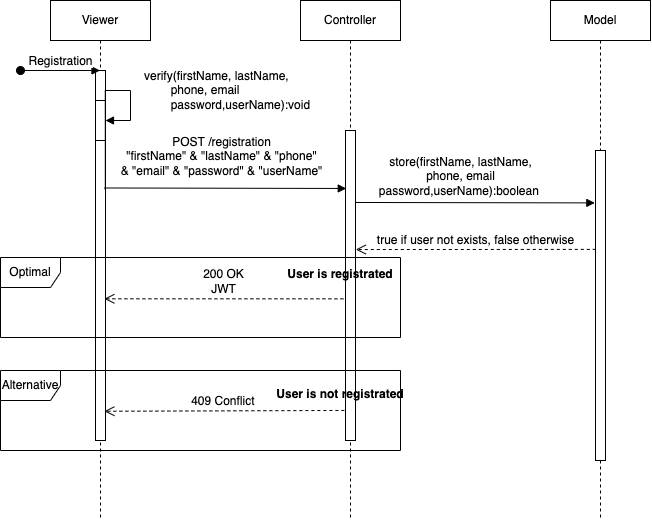

The diagram above was exported from draw.io. Its source (the exported page's mxGraphModel, read from the mxfile embedded in the PNG):
<mxGraphModel dx="1317" dy="692" grid="1" gridSize="10" guides="1" tooltips="1" connect="1" arrows="1" fold="1" page="1" pageScale="1" pageWidth="827" pageHeight="1169" math="0" shadow="0">
  <root>
    <mxCell id="0" />
    <mxCell id="1" parent="0" />
    <mxCell id="3swg9sKTleCEBtZDy9Cv-1" value="Viewer" style="shape=umlLifeline;perimeter=lifelinePerimeter;whiteSpace=wrap;html=1;container=1;collapsible=0;recursiveResize=0;outlineConnect=0;" vertex="1" parent="1">
      <mxGeometry x="80" y="80" width="100" height="520" as="geometry" />
    </mxCell>
    <mxCell id="3swg9sKTleCEBtZDy9Cv-12" value="" style="html=1;points=[];perimeter=orthogonalPerimeter;" vertex="1" parent="3swg9sKTleCEBtZDy9Cv-1">
      <mxGeometry x="45" y="70" width="10" height="370" as="geometry" />
    </mxCell>
    <mxCell id="3swg9sKTleCEBtZDy9Cv-13" value="" style="html=1;points=[];perimeter=orthogonalPerimeter;" vertex="1" parent="3swg9sKTleCEBtZDy9Cv-1">
      <mxGeometry x="45" y="100" width="10" height="40" as="geometry" />
    </mxCell>
    <mxCell id="3swg9sKTleCEBtZDy9Cv-14" value="verify(firstName, lastName,&lt;br&gt;&lt;span style=&quot;white-space: pre&quot;&gt;&#09;&lt;/span&gt;phone, email&lt;br&gt;&lt;span style=&quot;white-space: pre&quot;&gt;&#09;&lt;/span&gt;password,userName):void&amp;nbsp;" style="edgeStyle=orthogonalEdgeStyle;html=1;align=left;spacingLeft=2;endArrow=block;rounded=0;exitX=0.981;exitY=0.322;exitDx=0;exitDy=0;exitPerimeter=0;" edge="1" parent="3swg9sKTleCEBtZDy9Cv-1" source="3swg9sKTleCEBtZDy9Cv-12">
      <mxGeometry x="0.3853" y="10" relative="1" as="geometry">
        <mxPoint x="60" y="170" as="sourcePoint" />
        <Array as="points">
          <mxPoint x="55" y="90" />
          <mxPoint x="80" y="90" />
          <mxPoint x="80" y="120" />
          <mxPoint x="55" y="120" />
        </Array>
        <mxPoint x="55" y="120" as="targetPoint" />
        <mxPoint as="offset" />
      </mxGeometry>
    </mxCell>
    <mxCell id="3swg9sKTleCEBtZDy9Cv-2" value="Controller" style="shape=umlLifeline;perimeter=lifelinePerimeter;whiteSpace=wrap;html=1;container=1;collapsible=0;recursiveResize=0;outlineConnect=0;" vertex="1" parent="1">
      <mxGeometry x="330" y="80" width="100" height="520" as="geometry" />
    </mxCell>
    <mxCell id="3swg9sKTleCEBtZDy9Cv-16" value="" style="html=1;points=[];perimeter=orthogonalPerimeter;" vertex="1" parent="3swg9sKTleCEBtZDy9Cv-2">
      <mxGeometry x="45" y="130" width="10" height="310" as="geometry" />
    </mxCell>
    <mxCell id="3swg9sKTleCEBtZDy9Cv-3" value="Model" style="shape=umlLifeline;perimeter=lifelinePerimeter;whiteSpace=wrap;html=1;container=1;collapsible=0;recursiveResize=0;outlineConnect=0;" vertex="1" parent="1">
      <mxGeometry x="580" y="80" width="100" height="520" as="geometry" />
    </mxCell>
    <mxCell id="3swg9sKTleCEBtZDy9Cv-19" value="" style="html=1;points=[];perimeter=orthogonalPerimeter;" vertex="1" parent="3swg9sKTleCEBtZDy9Cv-3">
      <mxGeometry x="45" y="150" width="10" height="310" as="geometry" />
    </mxCell>
    <mxCell id="3swg9sKTleCEBtZDy9Cv-4" value="Registration" style="html=1;verticalAlign=bottom;startArrow=oval;startFill=1;endArrow=block;startSize=8;rounded=0;" edge="1" parent="1" target="3swg9sKTleCEBtZDy9Cv-1">
      <mxGeometry width="60" relative="1" as="geometry">
        <mxPoint x="50" y="150" as="sourcePoint" />
        <mxPoint x="110" y="150" as="targetPoint" />
      </mxGeometry>
    </mxCell>
    <mxCell id="3swg9sKTleCEBtZDy9Cv-15" value="POST /registration&lt;br&gt;&quot;firstName&quot; &amp;amp; &quot;lastName&quot; &amp;amp; &quot;phone&quot;&lt;br&gt;&amp;amp; &quot;email&quot; &amp;amp; &quot;password&quot; &amp;amp; &quot;userName&quot;" style="html=1;verticalAlign=bottom;endArrow=block;rounded=0;exitX=0.886;exitY=0.608;exitDx=0;exitDy=0;exitPerimeter=0;entryX=0.076;entryY=0.187;entryDx=0;entryDy=0;entryPerimeter=0;" edge="1" parent="1" target="3swg9sKTleCEBtZDy9Cv-16">
      <mxGeometry x="-0.0399" y="8" width="80" relative="1" as="geometry">
        <mxPoint x="133.86000000000013" y="267.4799999999999" as="sourcePoint" />
        <mxPoint x="379.5" y="267.4799999999999" as="targetPoint" />
        <mxPoint as="offset" />
      </mxGeometry>
    </mxCell>
    <mxCell id="3swg9sKTleCEBtZDy9Cv-17" value="&lt;span style=&quot;text-align: left&quot;&gt;store(firstName, lastName,&lt;/span&gt;&lt;br style=&quot;text-align: left&quot;&gt;&lt;span style=&quot;text-align: left&quot;&gt;&#09;&lt;/span&gt;&lt;span style=&quot;text-align: left&quot;&gt;phone, email&lt;/span&gt;&lt;br style=&quot;text-align: left&quot;&gt;&lt;span style=&quot;text-align: left&quot;&gt;&#09;&lt;/span&gt;&lt;span style=&quot;text-align: left&quot;&gt;password,userName):boolean&amp;nbsp;&lt;/span&gt;" style="html=1;verticalAlign=bottom;endArrow=block;rounded=0;exitX=1.029;exitY=0.187;exitDx=0;exitDy=0;exitPerimeter=0;entryX=-0.067;entryY=0.169;entryDx=0;entryDy=0;entryPerimeter=0;" edge="1" parent="1" target="3swg9sKTleCEBtZDy9Cv-19">
      <mxGeometry x="-0.1239" y="2" width="80" relative="1" as="geometry">
        <mxPoint x="385.28999999999996" y="281.97000000000014" as="sourcePoint" />
        <mxPoint x="600" y="282" as="targetPoint" />
        <mxPoint as="offset" />
      </mxGeometry>
    </mxCell>
    <mxCell id="3swg9sKTleCEBtZDy9Cv-20" value="true if user not exists, false otherwise" style="html=1;verticalAlign=bottom;endArrow=open;dashed=1;endSize=8;rounded=0;exitX=0.029;exitY=0.319;exitDx=0;exitDy=0;exitPerimeter=0;entryX=1.029;entryY=0.384;entryDx=0;entryDy=0;entryPerimeter=0;" edge="1" parent="1" source="3swg9sKTleCEBtZDy9Cv-19" target="3swg9sKTleCEBtZDy9Cv-16">
      <mxGeometry relative="1" as="geometry">
        <mxPoint x="240" y="350" as="sourcePoint" />
        <mxPoint x="160" y="350" as="targetPoint" />
      </mxGeometry>
    </mxCell>
    <mxCell id="3swg9sKTleCEBtZDy9Cv-21" value="Optimal" style="shape=umlFrame;whiteSpace=wrap;html=1;" vertex="1" parent="1">
      <mxGeometry x="30" y="337" width="400" height="80" as="geometry" />
    </mxCell>
    <mxCell id="3swg9sKTleCEBtZDy9Cv-22" value="Alternative" style="shape=umlFrame;whiteSpace=wrap;html=1;" vertex="1" parent="1">
      <mxGeometry x="30" y="450" width="400" height="80" as="geometry" />
    </mxCell>
    <mxCell id="3swg9sKTleCEBtZDy9Cv-23" value="200 OK&lt;br&gt;JWT" style="html=1;verticalAlign=bottom;endArrow=open;dashed=1;endSize=8;rounded=0;entryX=0.886;entryY=0.617;entryDx=0;entryDy=0;entryPerimeter=0;exitX=-0.21;exitY=0.543;exitDx=0;exitDy=0;exitPerimeter=0;" edge="1" parent="1" source="3swg9sKTleCEBtZDy9Cv-16" target="3swg9sKTleCEBtZDy9Cv-12">
      <mxGeometry relative="1" as="geometry">
        <mxPoint x="370" y="380" as="sourcePoint" />
        <mxPoint x="129.99999999999994" y="379.66999999999996" as="targetPoint" />
      </mxGeometry>
    </mxCell>
    <mxCell id="3swg9sKTleCEBtZDy9Cv-26" value="409 Conflict&amp;nbsp;" style="html=1;verticalAlign=bottom;endArrow=open;dashed=1;endSize=8;rounded=0;exitX=-0.114;exitY=0.903;exitDx=0;exitDy=0;exitPerimeter=0;entryX=0.886;entryY=0.921;entryDx=0;entryDy=0;entryPerimeter=0;" edge="1" parent="1" source="3swg9sKTleCEBtZDy9Cv-16" target="3swg9sKTleCEBtZDy9Cv-12">
      <mxGeometry relative="1" as="geometry">
        <mxPoint x="349.99999999999994" y="490.0000000000001" as="sourcePoint" />
        <mxPoint x="140" y="490" as="targetPoint" />
      </mxGeometry>
    </mxCell>
    <mxCell id="3swg9sKTleCEBtZDy9Cv-27" value="User is registrated" style="text;align=center;fontStyle=1;verticalAlign=middle;spacingLeft=3;spacingRight=3;strokeColor=none;rotatable=0;points=[[0,0.5],[1,0.5]];portConstraint=eastwest;" vertex="1" parent="1">
      <mxGeometry x="330" y="340" width="80" height="26" as="geometry" />
    </mxCell>
    <mxCell id="3swg9sKTleCEBtZDy9Cv-28" value="User is not registrated" style="text;align=center;fontStyle=1;verticalAlign=middle;spacingLeft=3;spacingRight=3;strokeColor=none;rotatable=0;points=[[0,0.5],[1,0.5]];portConstraint=eastwest;" vertex="1" parent="1">
      <mxGeometry x="330" y="460" width="80" height="26" as="geometry" />
    </mxCell>
  </root>
</mxGraphModel>